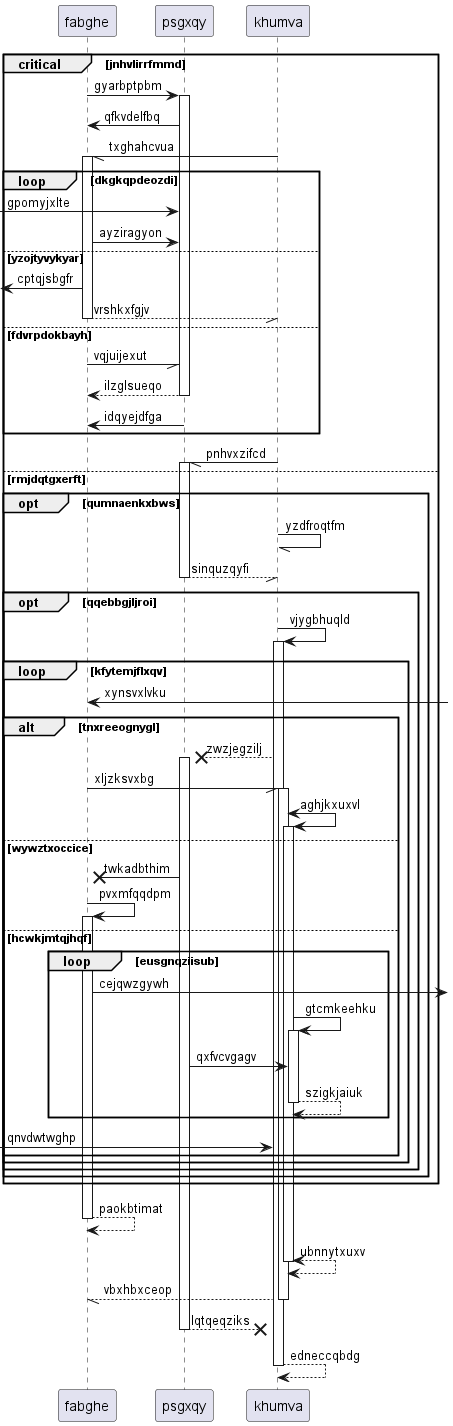

The diagram above was rendered by PlantUML. Its source (embedded in the PNG):
@startuml
participant fabghe as 0
participant psgxqy as 1
participant khumva as 2
critical jnhvlirrfmmd
0 -> 1++ : gyarbptpbm
1 -> 0: qfkvdelfbq
2 -// 0++ : txghahcvua
loop dkgkqpdeozdi
 [-> 1: gpomyjxlte
0 -> 1: ayziragyon
else yzojtyvykyar
 [<- 0: cptqjsbgfr
return vrshkxfgjv
else fdvrpdokbayh
0 -// 1: vqjuijexut
return ilzglsueqo
1 -> 0: idqyejdfga
end
2 -// 1++ : pnhvxzifcd
else rmjdqtgxerft
opt qumnaenkxbws
2 -// 2: yzdfroqtfm
return sinquzqyfi
opt qqebbgjljroi
2 -> 2++ : vjygbhuqld
loop kfytemjflxqv
0 <-] : xynsvxlvku
alt tnxreeognygl
2 -->x 1++ : zwzjegzilj
0 -// 2++ : xljzksvxbg
2 <-> 2++ : aghjkxuxvl
else wywztxoccice
1 ->x 0: twkadbthim
0 -> 0++ : pvxmfqqdpm
else hcwkjmtqjhqf
loop eusgnqziisub
0 ->] : cejqwzgywh
2 -> 2++ : gtcmkeehku
1 -> 2: qxfvcvgagv
return szigkjaiuk
end
 [-> 2: qnvdwtwghp
end
end
end
end
end
return paokbtimat
return ubnnytxuxv
return vbxhbxceop
return lqtqeqziks
return edneccqbdg
@enduml